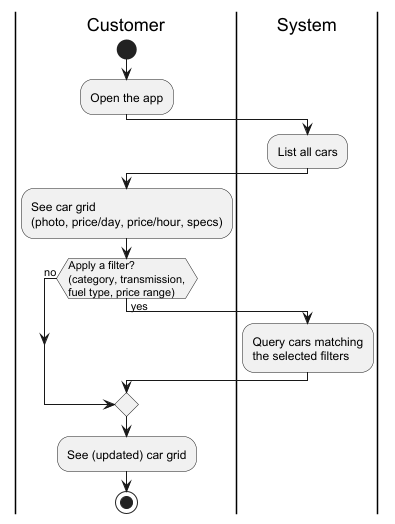

The diagram above was rendered by PlantUML. Its source (embedded in the PNG):
@startuml activity-browse-cars
skinparam backgroundColor white

|Customer|
start
:Open the app;

|System|
:List all cars;

|Customer|
:See car grid\n(photo, price/day, price/hour, specs);
if (Apply a filter?\n(category, transmission,\nfuel type, price range)) then (yes)
  |System|
  :Query cars matching\nthe selected filters;
else (no)
endif

|Customer|
:See (updated) car grid;
stop
@enduml